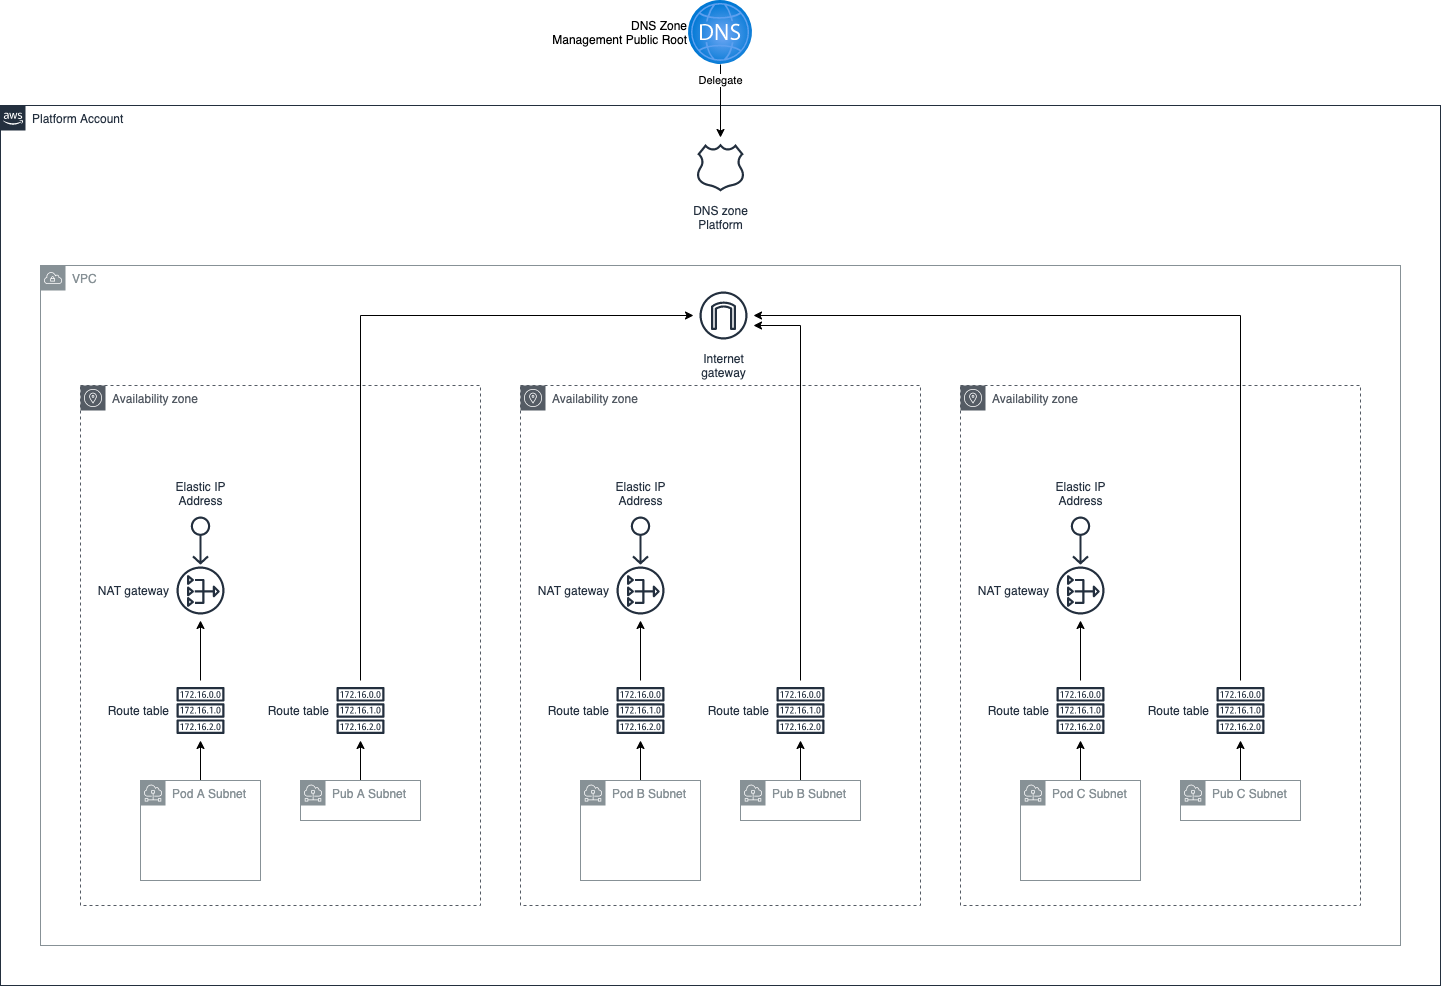

The diagram above was exported from draw.io. Its source (the exported page's mxGraphModel, read from the mxfile embedded in the PNG):
<mxGraphModel dx="1554" dy="1052" grid="1" gridSize="10" guides="1" tooltips="1" connect="1" arrows="1" fold="1" page="1" pageScale="1" pageWidth="1654" pageHeight="1169" math="0" shadow="0">
  <root>
    <mxCell id="0" />
    <mxCell id="1" parent="0" />
    <mxCell id="ywN7PhFx30AMgCX4TgfA-1" value="Platform Account" style="points=[[0,0],[0.25,0],[0.5,0],[0.75,0],[1,0],[1,0.25],[1,0.5],[1,0.75],[1,1],[0.75,1],[0.5,1],[0.25,1],[0,1],[0,0.75],[0,0.5],[0,0.25]];outlineConnect=0;gradientColor=none;html=1;whiteSpace=wrap;fontSize=12;fontStyle=0;shape=mxgraph.aws4.group;grIcon=mxgraph.aws4.group_aws_cloud_alt;strokeColor=#232F3E;fillColor=none;verticalAlign=top;align=left;spacingLeft=30;fontColor=#232F3E;dashed=0;" vertex="1" parent="1">
      <mxGeometry x="107" y="145" width="1440" height="880" as="geometry" />
    </mxCell>
    <mxCell id="ywN7PhFx30AMgCX4TgfA-17" value="VPC" style="sketch=0;outlineConnect=0;gradientColor=none;html=1;whiteSpace=wrap;fontSize=12;fontStyle=0;shape=mxgraph.aws4.group;grIcon=mxgraph.aws4.group_vpc;strokeColor=#879196;fillColor=none;verticalAlign=top;align=left;spacingLeft=30;fontColor=#879196;dashed=0;" vertex="1" parent="1">
      <mxGeometry x="147" y="305" width="1360" height="680" as="geometry" />
    </mxCell>
    <mxCell id="ywN7PhFx30AMgCX4TgfA-24" value="Availability zone" style="sketch=0;outlineConnect=0;gradientColor=none;html=1;whiteSpace=wrap;fontSize=12;fontStyle=0;shape=mxgraph.aws4.group;grIcon=mxgraph.aws4.group_availability_zone;strokeColor=#545B64;fillColor=none;verticalAlign=top;align=left;spacingLeft=30;fontColor=#545B64;dashed=1;" vertex="1" parent="1">
      <mxGeometry x="187" y="425" width="400" height="520" as="geometry" />
    </mxCell>
    <mxCell id="ywN7PhFx30AMgCX4TgfA-2" value="DNS zone&lt;br&gt;Platform" style="sketch=0;outlineConnect=0;fontColor=#232F3E;gradientColor=none;strokeColor=#232F3E;fillColor=none;dashed=0;verticalLabelPosition=bottom;verticalAlign=top;align=center;html=1;fontSize=12;fontStyle=0;aspect=fixed;shape=mxgraph.aws4.resourceIcon;resIcon=mxgraph.aws4.hosted_zone;" vertex="1" parent="1">
      <mxGeometry x="797" y="177" width="60" height="60" as="geometry" />
    </mxCell>
    <mxCell id="ywN7PhFx30AMgCX4TgfA-6" value="Delegate" style="edgeStyle=orthogonalEdgeStyle;rounded=0;orthogonalLoop=1;jettySize=auto;html=1;" edge="1" parent="1" source="ywN7PhFx30AMgCX4TgfA-3" target="ywN7PhFx30AMgCX4TgfA-2">
      <mxGeometry x="-0.5616" relative="1" as="geometry">
        <Array as="points">
          <mxPoint x="827" y="120" />
          <mxPoint x="827" y="120" />
        </Array>
        <mxPoint as="offset" />
      </mxGeometry>
    </mxCell>
    <mxCell id="ywN7PhFx30AMgCX4TgfA-3" value="DNS Zone&lt;br&gt;Management Public Root" style="aspect=fixed;html=1;points=[];align=right;image;fontSize=12;image=img/lib/azure2/networking/DNS_Zones.svg;labelBackgroundColor=none;labelPosition=left;verticalLabelPosition=middle;verticalAlign=middle;" vertex="1" parent="1">
      <mxGeometry x="795" y="40" width="64" height="64" as="geometry" />
    </mxCell>
    <mxCell id="ywN7PhFx30AMgCX4TgfA-7" value="Internet&#10;gateway" style="sketch=0;outlineConnect=0;fontColor=#232F3E;gradientColor=none;strokeColor=#232F3E;fillColor=none;dashed=0;verticalLabelPosition=bottom;verticalAlign=top;align=center;html=1;fontSize=12;fontStyle=0;aspect=fixed;shape=mxgraph.aws4.resourceIcon;resIcon=mxgraph.aws4.internet_gateway;" vertex="1" parent="1">
      <mxGeometry x="800" y="325" width="60" height="60" as="geometry" />
    </mxCell>
    <mxCell id="ywN7PhFx30AMgCX4TgfA-8" value="NAT gateway" style="sketch=0;outlineConnect=0;fontColor=#232F3E;gradientColor=none;strokeColor=#232F3E;fillColor=none;dashed=0;verticalLabelPosition=middle;verticalAlign=middle;align=right;html=1;fontSize=12;fontStyle=0;aspect=fixed;shape=mxgraph.aws4.resourceIcon;resIcon=mxgraph.aws4.nat_gateway;labelPosition=left;" vertex="1" parent="1">
      <mxGeometry x="277" y="600" width="60" height="60" as="geometry" />
    </mxCell>
    <mxCell id="ywN7PhFx30AMgCX4TgfA-11" value="Elastic IP&#10;Address" style="sketch=0;outlineConnect=0;fontColor=#232F3E;gradientColor=none;strokeColor=#232F3E;fillColor=none;dashed=0;verticalLabelPosition=top;verticalAlign=bottom;align=center;html=1;fontSize=12;fontStyle=0;aspect=fixed;shape=mxgraph.aws4.resourceIcon;resIcon=mxgraph.aws4.elastic_ip_address;direction=south;labelPosition=center;" vertex="1" parent="1">
      <mxGeometry x="277" y="550" width="60" height="60" as="geometry" />
    </mxCell>
    <mxCell id="ywN7PhFx30AMgCX4TgfA-49" style="edgeStyle=orthogonalEdgeStyle;rounded=0;orthogonalLoop=1;jettySize=auto;html=1;" edge="1" parent="1" source="ywN7PhFx30AMgCX4TgfA-15" target="ywN7PhFx30AMgCX4TgfA-7">
      <mxGeometry relative="1" as="geometry">
        <Array as="points">
          <mxPoint x="467" y="355" />
        </Array>
      </mxGeometry>
    </mxCell>
    <mxCell id="ywN7PhFx30AMgCX4TgfA-15" value="Route table" style="sketch=0;outlineConnect=0;fontColor=#232F3E;gradientColor=none;strokeColor=#232F3E;fillColor=none;dashed=0;verticalLabelPosition=middle;verticalAlign=middle;align=right;html=1;fontSize=12;fontStyle=0;aspect=fixed;shape=mxgraph.aws4.resourceIcon;resIcon=mxgraph.aws4.route_table;labelPosition=left;" vertex="1" parent="1">
      <mxGeometry x="437" y="720" width="60" height="60" as="geometry" />
    </mxCell>
    <mxCell id="ywN7PhFx30AMgCX4TgfA-29" style="edgeStyle=orthogonalEdgeStyle;rounded=0;orthogonalLoop=1;jettySize=auto;html=1;" edge="1" parent="1" source="ywN7PhFx30AMgCX4TgfA-16" target="ywN7PhFx30AMgCX4TgfA-8">
      <mxGeometry relative="1" as="geometry" />
    </mxCell>
    <mxCell id="ywN7PhFx30AMgCX4TgfA-16" value="Route table" style="sketch=0;outlineConnect=0;fontColor=#232F3E;gradientColor=none;strokeColor=#232F3E;fillColor=none;dashed=0;verticalLabelPosition=middle;verticalAlign=middle;align=right;html=1;fontSize=12;fontStyle=0;aspect=fixed;shape=mxgraph.aws4.resourceIcon;resIcon=mxgraph.aws4.route_table;labelPosition=left;" vertex="1" parent="1">
      <mxGeometry x="277" y="720" width="60" height="60" as="geometry" />
    </mxCell>
    <mxCell id="ywN7PhFx30AMgCX4TgfA-30" style="edgeStyle=orthogonalEdgeStyle;rounded=0;orthogonalLoop=1;jettySize=auto;html=1;" edge="1" parent="1" source="ywN7PhFx30AMgCX4TgfA-18" target="ywN7PhFx30AMgCX4TgfA-16">
      <mxGeometry relative="1" as="geometry" />
    </mxCell>
    <mxCell id="ywN7PhFx30AMgCX4TgfA-18" value="Pod A Subnet" style="sketch=0;outlineConnect=0;gradientColor=none;html=1;whiteSpace=wrap;fontSize=12;fontStyle=0;shape=mxgraph.aws4.group;grIcon=mxgraph.aws4.group_subnet;strokeColor=#879196;fillColor=none;verticalAlign=top;align=left;spacingLeft=30;fontColor=#879196;dashed=0;" vertex="1" parent="1">
      <mxGeometry x="247" y="820" width="120" height="100" as="geometry" />
    </mxCell>
    <mxCell id="ywN7PhFx30AMgCX4TgfA-52" style="edgeStyle=orthogonalEdgeStyle;rounded=0;orthogonalLoop=1;jettySize=auto;html=1;" edge="1" parent="1" source="ywN7PhFx30AMgCX4TgfA-21" target="ywN7PhFx30AMgCX4TgfA-15">
      <mxGeometry relative="1" as="geometry" />
    </mxCell>
    <mxCell id="ywN7PhFx30AMgCX4TgfA-21" value="Pub A Subnet" style="sketch=0;outlineConnect=0;gradientColor=none;html=1;whiteSpace=wrap;fontSize=12;fontStyle=0;shape=mxgraph.aws4.group;grIcon=mxgraph.aws4.group_subnet;strokeColor=#879196;fillColor=none;verticalAlign=top;align=left;spacingLeft=30;fontColor=#879196;dashed=0;" vertex="1" parent="1">
      <mxGeometry x="407" y="820" width="120" height="40" as="geometry" />
    </mxCell>
    <mxCell id="ywN7PhFx30AMgCX4TgfA-31" value="Availability zone" style="sketch=0;outlineConnect=0;gradientColor=none;html=1;whiteSpace=wrap;fontSize=12;fontStyle=0;shape=mxgraph.aws4.group;grIcon=mxgraph.aws4.group_availability_zone;strokeColor=#545B64;fillColor=none;verticalAlign=top;align=left;spacingLeft=30;fontColor=#545B64;dashed=1;" vertex="1" parent="1">
      <mxGeometry x="627" y="425" width="400" height="520" as="geometry" />
    </mxCell>
    <mxCell id="ywN7PhFx30AMgCX4TgfA-32" value="NAT gateway" style="sketch=0;outlineConnect=0;fontColor=#232F3E;gradientColor=none;strokeColor=#232F3E;fillColor=none;dashed=0;verticalLabelPosition=middle;verticalAlign=middle;align=right;html=1;fontSize=12;fontStyle=0;aspect=fixed;shape=mxgraph.aws4.resourceIcon;resIcon=mxgraph.aws4.nat_gateway;labelPosition=left;" vertex="1" parent="1">
      <mxGeometry x="717" y="600" width="60" height="60" as="geometry" />
    </mxCell>
    <mxCell id="ywN7PhFx30AMgCX4TgfA-33" value="Elastic IP&#10;Address" style="sketch=0;outlineConnect=0;fontColor=#232F3E;gradientColor=none;strokeColor=#232F3E;fillColor=none;dashed=0;verticalLabelPosition=top;verticalAlign=bottom;align=center;html=1;fontSize=12;fontStyle=0;aspect=fixed;shape=mxgraph.aws4.resourceIcon;resIcon=mxgraph.aws4.elastic_ip_address;direction=south;labelPosition=center;" vertex="1" parent="1">
      <mxGeometry x="717" y="550" width="60" height="60" as="geometry" />
    </mxCell>
    <mxCell id="ywN7PhFx30AMgCX4TgfA-50" style="edgeStyle=orthogonalEdgeStyle;rounded=0;orthogonalLoop=1;jettySize=auto;html=1;" edge="1" parent="1" source="ywN7PhFx30AMgCX4TgfA-34" target="ywN7PhFx30AMgCX4TgfA-7">
      <mxGeometry relative="1" as="geometry">
        <Array as="points">
          <mxPoint x="907" y="365" />
        </Array>
      </mxGeometry>
    </mxCell>
    <mxCell id="ywN7PhFx30AMgCX4TgfA-34" value="Route table" style="sketch=0;outlineConnect=0;fontColor=#232F3E;gradientColor=none;strokeColor=#232F3E;fillColor=none;dashed=0;verticalLabelPosition=middle;verticalAlign=middle;align=right;html=1;fontSize=12;fontStyle=0;aspect=fixed;shape=mxgraph.aws4.resourceIcon;resIcon=mxgraph.aws4.route_table;labelPosition=left;" vertex="1" parent="1">
      <mxGeometry x="877" y="720" width="60" height="60" as="geometry" />
    </mxCell>
    <mxCell id="ywN7PhFx30AMgCX4TgfA-35" style="edgeStyle=orthogonalEdgeStyle;rounded=0;orthogonalLoop=1;jettySize=auto;html=1;" edge="1" parent="1" source="ywN7PhFx30AMgCX4TgfA-36" target="ywN7PhFx30AMgCX4TgfA-32">
      <mxGeometry relative="1" as="geometry" />
    </mxCell>
    <mxCell id="ywN7PhFx30AMgCX4TgfA-36" value="Route table" style="sketch=0;outlineConnect=0;fontColor=#232F3E;gradientColor=none;strokeColor=#232F3E;fillColor=none;dashed=0;verticalLabelPosition=middle;verticalAlign=middle;align=right;html=1;fontSize=12;fontStyle=0;aspect=fixed;shape=mxgraph.aws4.resourceIcon;resIcon=mxgraph.aws4.route_table;labelPosition=left;" vertex="1" parent="1">
      <mxGeometry x="717" y="720" width="60" height="60" as="geometry" />
    </mxCell>
    <mxCell id="ywN7PhFx30AMgCX4TgfA-37" style="edgeStyle=orthogonalEdgeStyle;rounded=0;orthogonalLoop=1;jettySize=auto;html=1;" edge="1" parent="1" source="ywN7PhFx30AMgCX4TgfA-38" target="ywN7PhFx30AMgCX4TgfA-36">
      <mxGeometry relative="1" as="geometry" />
    </mxCell>
    <mxCell id="ywN7PhFx30AMgCX4TgfA-38" value="Pod B Subnet" style="sketch=0;outlineConnect=0;gradientColor=none;html=1;whiteSpace=wrap;fontSize=12;fontStyle=0;shape=mxgraph.aws4.group;grIcon=mxgraph.aws4.group_subnet;strokeColor=#879196;fillColor=none;verticalAlign=top;align=left;spacingLeft=30;fontColor=#879196;dashed=0;" vertex="1" parent="1">
      <mxGeometry x="687" y="820" width="120" height="100" as="geometry" />
    </mxCell>
    <mxCell id="ywN7PhFx30AMgCX4TgfA-53" style="edgeStyle=orthogonalEdgeStyle;rounded=0;orthogonalLoop=1;jettySize=auto;html=1;" edge="1" parent="1" source="ywN7PhFx30AMgCX4TgfA-39" target="ywN7PhFx30AMgCX4TgfA-34">
      <mxGeometry relative="1" as="geometry" />
    </mxCell>
    <mxCell id="ywN7PhFx30AMgCX4TgfA-39" value="Pub B Subnet" style="sketch=0;outlineConnect=0;gradientColor=none;html=1;whiteSpace=wrap;fontSize=12;fontStyle=0;shape=mxgraph.aws4.group;grIcon=mxgraph.aws4.group_subnet;strokeColor=#879196;fillColor=none;verticalAlign=top;align=left;spacingLeft=30;fontColor=#879196;dashed=0;" vertex="1" parent="1">
      <mxGeometry x="847" y="820" width="120" height="40" as="geometry" />
    </mxCell>
    <mxCell id="ywN7PhFx30AMgCX4TgfA-40" value="Availability zone" style="sketch=0;outlineConnect=0;gradientColor=none;html=1;whiteSpace=wrap;fontSize=12;fontStyle=0;shape=mxgraph.aws4.group;grIcon=mxgraph.aws4.group_availability_zone;strokeColor=#545B64;fillColor=none;verticalAlign=top;align=left;spacingLeft=30;fontColor=#545B64;dashed=1;" vertex="1" parent="1">
      <mxGeometry x="1067" y="425" width="400" height="520" as="geometry" />
    </mxCell>
    <mxCell id="ywN7PhFx30AMgCX4TgfA-41" value="NAT gateway" style="sketch=0;outlineConnect=0;fontColor=#232F3E;gradientColor=none;strokeColor=#232F3E;fillColor=none;dashed=0;verticalLabelPosition=middle;verticalAlign=middle;align=right;html=1;fontSize=12;fontStyle=0;aspect=fixed;shape=mxgraph.aws4.resourceIcon;resIcon=mxgraph.aws4.nat_gateway;labelPosition=left;" vertex="1" parent="1">
      <mxGeometry x="1157" y="600" width="60" height="60" as="geometry" />
    </mxCell>
    <mxCell id="ywN7PhFx30AMgCX4TgfA-42" value="Elastic IP&#10;Address" style="sketch=0;outlineConnect=0;fontColor=#232F3E;gradientColor=none;strokeColor=#232F3E;fillColor=none;dashed=0;verticalLabelPosition=top;verticalAlign=bottom;align=center;html=1;fontSize=12;fontStyle=0;aspect=fixed;shape=mxgraph.aws4.resourceIcon;resIcon=mxgraph.aws4.elastic_ip_address;direction=south;labelPosition=center;" vertex="1" parent="1">
      <mxGeometry x="1157" y="550" width="60" height="60" as="geometry" />
    </mxCell>
    <mxCell id="ywN7PhFx30AMgCX4TgfA-51" style="edgeStyle=orthogonalEdgeStyle;rounded=0;orthogonalLoop=1;jettySize=auto;html=1;" edge="1" parent="1" source="ywN7PhFx30AMgCX4TgfA-43" target="ywN7PhFx30AMgCX4TgfA-7">
      <mxGeometry relative="1" as="geometry">
        <Array as="points">
          <mxPoint x="1347" y="355" />
        </Array>
      </mxGeometry>
    </mxCell>
    <mxCell id="ywN7PhFx30AMgCX4TgfA-43" value="Route table" style="sketch=0;outlineConnect=0;fontColor=#232F3E;gradientColor=none;strokeColor=#232F3E;fillColor=none;dashed=0;verticalLabelPosition=middle;verticalAlign=middle;align=right;html=1;fontSize=12;fontStyle=0;aspect=fixed;shape=mxgraph.aws4.resourceIcon;resIcon=mxgraph.aws4.route_table;labelPosition=left;" vertex="1" parent="1">
      <mxGeometry x="1317" y="720" width="60" height="60" as="geometry" />
    </mxCell>
    <mxCell id="ywN7PhFx30AMgCX4TgfA-44" style="edgeStyle=orthogonalEdgeStyle;rounded=0;orthogonalLoop=1;jettySize=auto;html=1;" edge="1" parent="1" source="ywN7PhFx30AMgCX4TgfA-45" target="ywN7PhFx30AMgCX4TgfA-41">
      <mxGeometry relative="1" as="geometry" />
    </mxCell>
    <mxCell id="ywN7PhFx30AMgCX4TgfA-45" value="Route table" style="sketch=0;outlineConnect=0;fontColor=#232F3E;gradientColor=none;strokeColor=#232F3E;fillColor=none;dashed=0;verticalLabelPosition=middle;verticalAlign=middle;align=right;html=1;fontSize=12;fontStyle=0;aspect=fixed;shape=mxgraph.aws4.resourceIcon;resIcon=mxgraph.aws4.route_table;labelPosition=left;" vertex="1" parent="1">
      <mxGeometry x="1157" y="720" width="60" height="60" as="geometry" />
    </mxCell>
    <mxCell id="ywN7PhFx30AMgCX4TgfA-46" style="edgeStyle=orthogonalEdgeStyle;rounded=0;orthogonalLoop=1;jettySize=auto;html=1;" edge="1" parent="1" source="ywN7PhFx30AMgCX4TgfA-47" target="ywN7PhFx30AMgCX4TgfA-45">
      <mxGeometry relative="1" as="geometry" />
    </mxCell>
    <mxCell id="ywN7PhFx30AMgCX4TgfA-47" value="Pod C Subnet" style="sketch=0;outlineConnect=0;gradientColor=none;html=1;whiteSpace=wrap;fontSize=12;fontStyle=0;shape=mxgraph.aws4.group;grIcon=mxgraph.aws4.group_subnet;strokeColor=#879196;fillColor=none;verticalAlign=top;align=left;spacingLeft=30;fontColor=#879196;dashed=0;" vertex="1" parent="1">
      <mxGeometry x="1127" y="820" width="120" height="100" as="geometry" />
    </mxCell>
    <mxCell id="ywN7PhFx30AMgCX4TgfA-54" style="edgeStyle=orthogonalEdgeStyle;rounded=0;orthogonalLoop=1;jettySize=auto;html=1;" edge="1" parent="1" source="ywN7PhFx30AMgCX4TgfA-48" target="ywN7PhFx30AMgCX4TgfA-43">
      <mxGeometry relative="1" as="geometry" />
    </mxCell>
    <mxCell id="ywN7PhFx30AMgCX4TgfA-48" value="Pub C Subnet" style="sketch=0;outlineConnect=0;gradientColor=none;html=1;whiteSpace=wrap;fontSize=12;fontStyle=0;shape=mxgraph.aws4.group;grIcon=mxgraph.aws4.group_subnet;strokeColor=#879196;fillColor=none;verticalAlign=top;align=left;spacingLeft=30;fontColor=#879196;dashed=0;" vertex="1" parent="1">
      <mxGeometry x="1287" y="820" width="120" height="40" as="geometry" />
    </mxCell>
  </root>
</mxGraphModel>